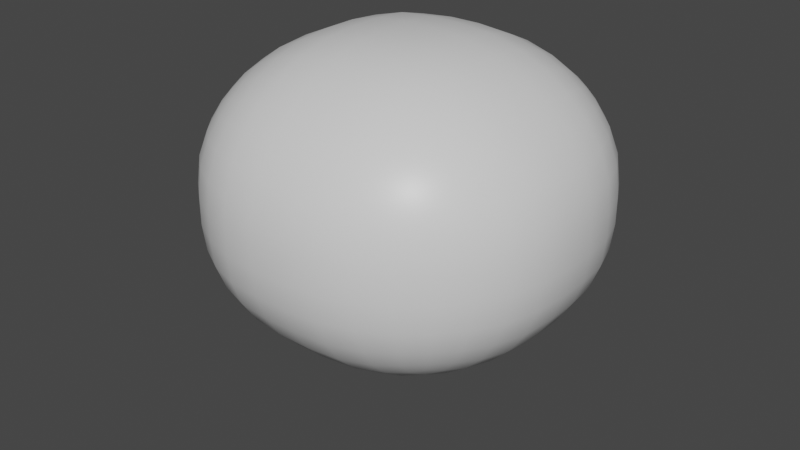 # Source: Skull3.blend  (saved by Blender 2.92.15; exported with 4.5.12 LTS)
import bpy
from mathutils import Matrix  # noqa: F401  (used for matrix-valued properties, if any)

bpy.ops.wm.read_factory_settings(use_empty=True)
scene = bpy.context.scene
scene.name = 'Scene'

# ---- collections
col_collection = bpy.data.collections.new('Collection'); scene.collection.children.link(col_collection)

# ---- materials (node trees are filled in below, after node groups)
mat_material = bpy.data.materials.new('Material')
mat_material.alpha_threshold = 0.0
mat_material.use_transparent_shadow = False
mat_material.line_color = (0.0, 0.0, 0.0, 1.0)

# ---- material node trees
mat_material.use_nodes = True; mat_material.node_tree.nodes.clear()
_N = mat_material.node_tree.nodes; _L = mat_material.node_tree.links
n0 = _N.new('ShaderNodeOutputMaterial'); n0.name = 'Material Output'; n0.location = (300, 300)
n1 = _N.new('ShaderNodeBsdfPrincipled'); n1.name = 'Principled BSDF'; n1.location = (10, 300)
n1.distribution = 'GGX'
n1.subsurface_method = 'BURLEY'
n1.inputs[2].default_value = 0.4
n1.inputs[3].default_value = 1.45
n1.inputs[27].default_value = (0.0, 0.0, 0.0, 1.0)
n1.inputs[28].default_value = 1.0
_L.new(n1.outputs[0], n0.inputs[0])
n0.is_active_output = True

# ---- world
world_world = bpy.data.worlds.new('World'); scene.world = world_world
world_world.use_nodes = True; world_world.node_tree.nodes.clear()
_N = world_world.node_tree.nodes; _L = world_world.node_tree.links
n0 = _N.new('ShaderNodeOutputWorld'); n0.name = 'World Output'; n0.location = (300, 300)
n1 = _N.new('ShaderNodeBackground'); n1.name = 'Background'; n1.location = (10, 300)
n1.inputs[0].default_value = (0.05088, 0.05088, 0.05088, 1.0)
_L.new(n1.outputs[0], n0.inputs[0])
n0.is_active_output = True
world_world.color = (0.05088, 0.05088, 0.05088)
world_world.use_sun_shadow = False
world_world.sun_shadow_jitter_overblur = 0.0

# ---- meshes
me_cube = bpy.data.meshes.new('Cube')
me_cube.from_pydata([(0.08547, 1.0, 0.08547), (0.08547, 0.08547, 1.0), (1.0, 0.08547, 0.08547), (0.08547, 0.9824, 0.2639), (0.08547, 0.9304, 0.4354), (0.08547, 0.8459, 0.5936), (0.08547, 0.7321, 0.7321), (0.2639, 0.9824, 0.08547), (0.2694, 0.9618, 0.2716), (0.2696, 0.9061, 0.4446), (0.268, 0.8232, 0.5942), (0.2671, 0.7196, 0.7189), (0.4354, 0.9304, 0.08547), (0.4441, 0.9059, 0.2717), (0.4395, 0.8504, 0.4403), (0.4288, 0.7757, 0.5775), (0.4227, 0.6867, 0.6865), (0.5936, 0.8459, 0.08547), (0.595, 0.8223, 0.2691), (0.5776, 0.7754, 0.4293), (0.5527, 0.7177, 0.5527), (0.5395, 0.6468, 0.6468), (0.6135, 0.6135, 0.6135), (0.2639, 0.08547, 0.9824), (0.4354, 0.08547, 0.9304), (0.5936, 0.08547, 0.8459), (0.7321, 0.08547, 0.7321), (0.08547, 0.2639, 0.9824), (0.2716, 0.2694, 0.9618), (0.4446, 0.2696, 0.9061), (0.5942, 0.268, 0.8232), (0.7189, 0.2671, 0.7196), (0.08547, 0.4354, 0.9304), (0.2717, 0.4441, 0.9059), (0.4403, 0.4395, 0.8504), (0.5775, 0.4288, 0.7757), (0.6865, 0.4227, 0.6867), (0.08547, 0.5936, 0.8459), (0.2691, 0.595, 0.8223), (0.4293, 0.5776, 0.7754), (0.5527, 0.5527, 0.7177), (0.6468, 0.5395, 0.6468), (0.9824, 0.2639, 0.08547), (0.9304, 0.4354, 0.08547), (0.8459, 0.5936, 0.08547), (0.7321, 0.7321, 0.08547), (0.9824, 0.08547, 0.2639), (0.9618, 0.2716, 0.2694), (0.9061, 0.4446, 0.2696), (0.8232, 0.5942, 0.268), (0.7196, 0.7189, 0.2671), (0.9304, 0.08547, 0.4354), (0.9059, 0.2717, 0.4441), (0.8504, 0.4403, 0.4395), (0.7757, 0.5775, 0.4288), (0.6867, 0.6865, 0.4227), (0.8459, 0.08547, 0.5936), (0.8223, 0.2691, 0.595), (0.7754, 0.4293, 0.5776), (0.7177, 0.5527, 0.5527), (0.6468, 0.6468, 0.5395), (0.08547, 0.08547, -1.0), (0.08547, 1.0, -0.08547), (1.0, 0.08547, -0.08547), (0.08547, 0.2639, -0.9824), (0.08547, 0.4354, -0.9304), (0.08547, 0.5936, -0.8459), (0.08547, 0.7321, -0.7321), (0.2639, 0.08547, -0.9824), (0.2694, 0.2716, -0.9618), (0.2696, 0.4446, -0.9061), (0.268, 0.5942, -0.8232), (0.2671, 0.7189, -0.7196), (0.4354, 0.08547, -0.9304), (0.4441, 0.2717, -0.9059), (0.4395, 0.4403, -0.8504), (0.4288, 0.5775, -0.7757), (0.4227, 0.6865, -0.6867), (0.5936, 0.08547, -0.8459), (0.595, 0.2691, -0.8223), (0.5776, 0.4293, -0.7754), (0.5527, 0.5527, -0.7177), (0.5395, 0.6468, -0.6468), (0.6135, 0.6135, -0.6135), (0.2639, 0.9824, -0.08547), (0.4354, 0.9304, -0.08547), (0.5936, 0.8459, -0.08547), (0.7321, 0.7321, -0.08547), (0.08547, 0.9824, -0.2639), (0.2716, 0.9618, -0.2694), (0.4446, 0.9061, -0.2696), (0.5942, 0.8232, -0.268), (0.7189, 0.7196, -0.2671), (0.08547, 0.9304, -0.4354), (0.2717, 0.9059, -0.4441), (0.4403, 0.8504, -0.4395), (0.5775, 0.7757, -0.4288), (0.6865, 0.6867, -0.4227), (0.08547, 0.8459, -0.5936), (0.2691, 0.8223, -0.595), (0.4293, 0.7754, -0.5776), (0.5527, 0.7177, -0.5527), (0.6468, 0.6468, -0.5395), (0.9824, 0.08547, -0.2639), (0.9304, 0.08547, -0.4354), (0.8459, 0.08547, -0.5936), (0.7321, 0.08547, -0.7321), (0.9824, 0.2639, -0.08547), (0.9618, 0.2694, -0.2716), (0.9061, 0.2696, -0.4446), (0.8232, 0.268, -0.5942), (0.7196, 0.2671, -0.7189), (0.9304, 0.4354, -0.08547), (0.9059, 0.4441, -0.2717), (0.8504, 0.4395, -0.4403), (0.7757, 0.4288, -0.5775), (0.6867, 0.4227, -0.6865), (0.8459, 0.5936, -0.08547), (0.8223, 0.595, -0.2691), (0.7754, 0.5776, -0.4293), (0.7177, 0.5527, -0.5527), (0.6468, 0.5395, -0.6468), (1.0, -0.08547, 0.08547), (0.08547, -0.08547, 1.0), (0.08547, -1.0, 0.08547), (0.9824, -0.08547, 0.2639), (0.9304, -0.08547, 0.4354), (0.8459, -0.08547, 0.5936), (0.7321, -0.08547, 0.7321), (0.9824, -0.2639, 0.08547), (0.9618, -0.2694, 0.2716), (0.9061, -0.2696, 0.4446), (0.8232, -0.268, 0.5942), (0.7196, -0.2671, 0.7189), (0.9304, -0.4354, 0.08547), (0.9059, -0.4441, 0.2717), (0.8504, -0.4395, 0.4403), (0.7757, -0.4288, 0.5775), (0.6867, -0.4227, 0.6865), (0.8459, -0.5936, 0.08547), (0.8223, -0.595, 0.2691), (0.7754, -0.5776, 0.4293), (0.7177, -0.5527, 0.5527), (0.6468, -0.5395, 0.6468), (0.6135, -0.6135, 0.6135), (0.08547, -0.2639, 0.9824), (0.08547, -0.4354, 0.9304), (0.08547, -0.5936, 0.8459), (0.08547, -0.7321, 0.7321), (0.2639, -0.08547, 0.9824), (0.2694, -0.2716, 0.9618), (0.2696, -0.4446, 0.9061), (0.268, -0.5942, 0.8232), (0.2671, -0.7189, 0.7196), (0.4354, -0.08547, 0.9304), (0.4441, -0.2717, 0.9059), (0.4395, -0.4403, 0.8504), (0.4288, -0.5775, 0.7757), (0.4227, -0.6865, 0.6867), (0.5936, -0.08547, 0.8459), (0.595, -0.2691, 0.8223), (0.5776, -0.4293, 0.7754), (0.5527, -0.5527, 0.7177), (0.5395, -0.6468, 0.6468), (0.2639, -0.9824, 0.08547), (0.4354, -0.9304, 0.08547), (0.5936, -0.8459, 0.08547), (0.7321, -0.7321, 0.08547), (0.08547, -0.9824, 0.2639), (0.2716, -0.9618, 0.2694), (0.4446, -0.9061, 0.2696), (0.5942, -0.8232, 0.268), (0.7189, -0.7196, 0.2671), (0.08547, -0.9304, 0.4354), (0.2717, -0.9059, 0.4441), (0.4403, -0.8504, 0.4395), (0.5775, -0.7757, 0.4288), (0.6865, -0.6867, 0.4227), (0.08547, -0.8459, 0.5936), (0.2691, -0.8223, 0.595), (0.4293, -0.7754, 0.5776), (0.5527, -0.7177, 0.5527), (0.6468, -0.6468, 0.5395), (1.0, -0.08547, -0.08547), (0.08547, -1.0, -0.08547), (0.08547, -0.08547, -1.0), (0.9824, -0.2639, -0.08547), (0.9304, -0.4354, -0.08547), (0.8459, -0.5936, -0.08547), (0.7321, -0.7321, -0.08547), (0.9824, -0.08547, -0.2639), (0.9618, -0.2716, -0.2694), (0.9061, -0.4446, -0.2696), (0.8232, -0.5942, -0.268), (0.7196, -0.7189, -0.2671), (0.9304, -0.08547, -0.4354), (0.9059, -0.2717, -0.4441), (0.8504, -0.4403, -0.4395), (0.7757, -0.5775, -0.4288), (0.6867, -0.6865, -0.4227), (0.8459, -0.08547, -0.5936), (0.8223, -0.2691, -0.595), (0.7754, -0.4293, -0.5776), (0.7177, -0.5527, -0.5527), (0.6468, -0.6468, -0.5395), (0.6135, -0.6135, -0.6135), (0.08547, -0.9824, -0.2639), (0.08547, -0.9304, -0.4354), (0.08547, -0.8459, -0.5936), (0.08547, -0.7321, -0.7321), (0.2639, -0.9824, -0.08547), (0.2694, -0.9618, -0.2716), (0.2696, -0.9061, -0.4446), (0.268, -0.8232, -0.5942), (0.2671, -0.7196, -0.7189), (0.4354, -0.9304, -0.08547), (0.4441, -0.9059, -0.2717), (0.4395, -0.8504, -0.4403), (0.4288, -0.7757, -0.5775), (0.4227, -0.6867, -0.6865), (0.5936, -0.8459, -0.08547), (0.595, -0.8223, -0.2691), (0.5776, -0.7754, -0.4293), (0.5527, -0.7177, -0.5527), (0.5395, -0.6468, -0.6468), (0.2639, -0.08547, -0.9824), (0.4354, -0.08547, -0.9304), (0.5936, -0.08547, -0.8459), (0.7321, -0.08547, -0.7321), (0.08547, -0.2639, -0.9824), (0.2716, -0.2694, -0.9618), (0.4446, -0.2696, -0.9061), (0.5942, -0.268, -0.8232), (0.7189, -0.2671, -0.7196), (0.08547, -0.4354, -0.9304), (0.2717, -0.4441, -0.9059), (0.4403, -0.4395, -0.8504), (0.5775, -0.4288, -0.7757), (0.6865, -0.4227, -0.6867), (0.08547, -0.5936, -0.8459), (0.2691, -0.595, -0.8223), (0.4293, -0.5776, -0.7754), (0.5527, -0.5527, -0.7177), (0.6468, -0.5395, -0.6468), (-0.08547, 1.0, 0.08547), (-1.0, 0.08547, 0.08547), (-0.08547, 0.08547, 1.0), (-0.2639, 0.9824, 0.08547), (-0.4354, 0.9304, 0.08547), (-0.5936, 0.8459, 0.08547), (-0.7321, 0.7321, 0.08547), (-0.08547, 0.9824, 0.2639), (-0.2716, 0.9618, 0.2694), (-0.4446, 0.9061, 0.2696), (-0.5942, 0.8232, 0.268), (-0.7189, 0.7196, 0.2671), (-0.08547, 0.9304, 0.4354), (-0.2717, 0.9059, 0.4441), (-0.4403, 0.8504, 0.4395), (-0.5775, 0.7757, 0.4288), (-0.6865, 0.6867, 0.4227), (-0.08547, 0.8459, 0.5936), (-0.2691, 0.8223, 0.595), (-0.4293, 0.7754, 0.5776), (-0.5527, 0.7177, 0.5527), (-0.6468, 0.6468, 0.5395), (-0.6135, 0.6135, 0.6135), (-0.9824, 0.08547, 0.2639), (-0.9304, 0.08547, 0.4354), (-0.8459, 0.08547, 0.5936), (-0.7321, 0.08547, 0.7321), (-0.9824, 0.2639, 0.08547), (-0.9618, 0.2694, 0.2716), (-0.9061, 0.2696, 0.4446), (-0.8232, 0.268, 0.5942), (-0.7196, 0.2671, 0.7189), (-0.9304, 0.4354, 0.08547), (-0.9059, 0.4441, 0.2717), (-0.8504, 0.4395, 0.4403), (-0.7757, 0.4288, 0.5775), (-0.6867, 0.4227, 0.6865), (-0.8459, 0.5936, 0.08547), (-0.8223, 0.595, 0.2691), (-0.7754, 0.5776, 0.4293), (-0.7177, 0.5527, 0.5527), (-0.6468, 0.5395, 0.6468), (-0.08547, 0.2639, 0.9824), (-0.08547, 0.4354, 0.9304), (-0.08547, 0.5936, 0.8459), (-0.08547, 0.7321, 0.7321), (-0.2639, 0.08547, 0.9824), (-0.2694, 0.2716, 0.9618), (-0.2696, 0.4446, 0.9061), (-0.268, 0.5942, 0.8232), (-0.2671, 0.7189, 0.7196), (-0.4354, 0.08547, 0.9304), (-0.4441, 0.2717, 0.9059), (-0.4395, 0.4403, 0.8504), (-0.4288, 0.5775, 0.7757), (-0.4227, 0.6865, 0.6867), (-0.5936, 0.08547, 0.8459), (-0.595, 0.2691, 0.8223), (-0.5776, 0.4293, 0.7754), (-0.5527, 0.5527, 0.7177), (-0.5395, 0.6468, 0.6468), (-1.0, 0.08547, -0.08547), (-0.08547, 1.0, -0.08547), (-0.08547, 0.08547, -1.0), (-0.9824, 0.2639, -0.08547), (-0.9304, 0.4354, -0.08547), (-0.8459, 0.5936, -0.08547), (-0.7321, 0.7321, -0.08547), (-0.9824, 0.08547, -0.2639), (-0.9618, 0.2716, -0.2694), (-0.9061, 0.4446, -0.2696), (-0.8232, 0.5942, -0.268), (-0.7196, 0.7189, -0.2671), (-0.9304, 0.08547, -0.4354), (-0.9059, 0.2717, -0.4441), (-0.8504, 0.4403, -0.4395), (-0.7757, 0.5775, -0.4288), (-0.6867, 0.6865, -0.4227), (-0.8459, 0.08547, -0.5936), (-0.8223, 0.2691, -0.595), (-0.7754, 0.4293, -0.5776), (-0.7177, 0.5527, -0.5527), (-0.6468, 0.6468, -0.5395), (-0.6135, 0.6135, -0.6135), (-0.08547, 0.9824, -0.2639), (-0.08547, 0.9304, -0.4354), (-0.08547, 0.8459, -0.5936), (-0.08547, 0.7321, -0.7321), (-0.2639, 0.9824, -0.08547), (-0.2694, 0.9618, -0.2716), (-0.2696, 0.9061, -0.4446), (-0.268, 0.8232, -0.5942), (-0.2671, 0.7196, -0.7189), (-0.4354, 0.9304, -0.08547), (-0.4441, 0.9059, -0.2717), (-0.4395, 0.8504, -0.4403), (-0.4288, 0.7757, -0.5775), (-0.4227, 0.6867, -0.6865), (-0.5936, 0.8459, -0.08547), (-0.595, 0.8223, -0.2691), (-0.5776, 0.7754, -0.4293), (-0.5527, 0.7177, -0.5527), (-0.5395, 0.6468, -0.6468), (-0.2639, 0.08547, -0.9824), (-0.4354, 0.08547, -0.9304), (-0.5936, 0.08547, -0.8459), (-0.7321, 0.08547, -0.7321), (-0.08547, 0.2639, -0.9824), (-0.2716, 0.2694, -0.9618), (-0.4446, 0.2696, -0.9061), (-0.5942, 0.268, -0.8232), (-0.7189, 0.2671, -0.7196), (-0.08547, 0.4354, -0.9304), (-0.2717, 0.4441, -0.9059), (-0.4403, 0.4395, -0.8504), (-0.5775, 0.4288, -0.7757), (-0.6865, 0.4227, -0.6867), (-0.08547, 0.5936, -0.8459), (-0.2691, 0.595, -0.8223), (-0.4293, 0.5776, -0.7754), (-0.5527, 0.5527, -0.7177), (-0.6468, 0.5395, -0.6468), (-1.0, -0.08547, 0.08547), (-0.08547, -1.0, 0.08547), (-0.08547, -0.08547, 1.0), (-0.9824, -0.2639, 0.08547), (-0.9304, -0.4354, 0.08547), (-0.8459, -0.5936, 0.08547), (-0.7321, -0.7321, 0.08547), (-0.9824, -0.08547, 0.2639), (-0.9618, -0.2716, 0.2694), (-0.9061, -0.4446, 0.2696), (-0.8232, -0.5942, 0.268), (-0.7196, -0.7189, 0.2671), (-0.9304, -0.08547, 0.4354), (-0.9059, -0.2717, 0.4441), (-0.8504, -0.4403, 0.4395), (-0.7757, -0.5775, 0.4288), (-0.6867, -0.6865, 0.4227), (-0.8459, -0.08547, 0.5936), (-0.8223, -0.2691, 0.595), (-0.7754, -0.4293, 0.5776), (-0.7177, -0.5527, 0.5527), (-0.6468, -0.6468, 0.5395), (-0.6135, -0.6135, 0.6135), (-0.08547, -0.9824, 0.2639), (-0.08547, -0.9304, 0.4354), (-0.08547, -0.8459, 0.5936), (-0.08547, -0.7321, 0.7321), (-0.2639, -0.9824, 0.08547), (-0.2694, -0.9618, 0.2716), (-0.2696, -0.9061, 0.4446), (-0.268, -0.8232, 0.5942), (-0.2671, -0.7196, 0.7189), (-0.4354, -0.9304, 0.08547), (-0.4441, -0.9059, 0.2717), (-0.4395, -0.8504, 0.4403), (-0.4288, -0.7757, 0.5775), (-0.4227, -0.6867, 0.6865), (-0.5936, -0.8459, 0.08547), (-0.595, -0.8223, 0.2691), (-0.5776, -0.7754, 0.4293), (-0.5527, -0.7177, 0.5527), (-0.5395, -0.6468, 0.6468), (-0.2639, -0.08547, 0.9824), (-0.4354, -0.08547, 0.9304), (-0.5936, -0.08547, 0.8459), (-0.7321, -0.08547, 0.7321), (-0.08547, -0.2639, 0.9824), (-0.2716, -0.2694, 0.9618), (-0.4446, -0.2696, 0.9061), (-0.5942, -0.268, 0.8232), (-0.7189, -0.2671, 0.7196), (-0.08547, -0.4354, 0.9304), (-0.2717, -0.4441, 0.9059), (-0.4403, -0.4395, 0.8504), (-0.5775, -0.4288, 0.7757), (-0.6865, -0.4227, 0.6867), (-0.08547, -0.5936, 0.8459), (-0.2691, -0.595, 0.8223), (-0.4293, -0.5776, 0.7754), (-0.5527, -0.5527, 0.7177), (-0.6468, -0.5395, 0.6468), (-0.08547, -0.08547, -1.0), (-0.08547, -1.0, -0.08547), (-1.0, -0.08547, -0.08547), (-0.08547, -0.2639, -0.9824), (-0.08547, -0.4354, -0.9304), (-0.08547, -0.5936, -0.8459), (-0.08547, -0.7321, -0.7321), (-0.2639, -0.08547, -0.9824), (-0.2694, -0.2716, -0.9618), (-0.2696, -0.4446, -0.9061), (-0.268, -0.5942, -0.8232), (-0.2671, -0.7189, -0.7196), (-0.4354, -0.08547, -0.9304), (-0.4441, -0.2717, -0.9059), (-0.4395, -0.4403, -0.8504), (-0.4288, -0.5775, -0.7757), (-0.4227, -0.6865, -0.6867), (-0.5936, -0.08547, -0.8459), (-0.595, -0.2691, -0.8223), (-0.5776, -0.4293, -0.7754), (-0.5527, -0.5527, -0.7177), (-0.5395, -0.6468, -0.6468), (-0.6135, -0.6135, -0.6135), (-0.2639, -0.9824, -0.08547), (-0.4354, -0.9304, -0.08547), (-0.5936, -0.8459, -0.08547), (-0.7321, -0.7321, -0.08547), (-0.08547, -0.9824, -0.2639), (-0.2716, -0.9618, -0.2694), (-0.4446, -0.9061, -0.2696), (-0.5942, -0.8232, -0.268), (-0.7189, -0.7196, -0.2671), (-0.08547, -0.9304, -0.4354), (-0.2717, -0.9059, -0.4441), (-0.4403, -0.8504, -0.4395), (-0.5775, -0.7757, -0.4288), (-0.6865, -0.6867, -0.4227), (-0.08547, -0.8459, -0.5936), (-0.2691, -0.8223, -0.595), (-0.4293, -0.7754, -0.5776), (-0.5527, -0.7177, -0.5527), (-0.6468, -0.6468, -0.5395), (-0.9824, -0.08547, -0.2639), (-0.9304, -0.08547, -0.4354), (-0.8459, -0.08547, -0.5936), (-0.7321, -0.08547, -0.7321), (-0.9824, -0.2639, -0.08547), (-0.9618, -0.2694, -0.2716), (-0.9061, -0.2696, -0.4446), (-0.8232, -0.268, -0.5942), (-0.7196, -0.2671, -0.7189), (-0.9304, -0.4354, -0.08547), (-0.9059, -0.4441, -0.2717), (-0.8504, -0.4395, -0.4403), (-0.7757, -0.4288, -0.5775), (-0.6867, -0.4227, -0.6865), (-0.8459, -0.5936, -0.08547), (-0.8223, -0.595, -0.2691), (-0.7754, -0.5776, -0.4293), (-0.7177, -0.5527, -0.5527), (-0.6468, -0.5395, -0.6468)], [], [(307, 61, 185, 427), (429, 366, 245, 305), (184, 124, 367, 428), (1, 246, 368, 123), (63, 2, 122, 183), (0, 3, 8, 7), (3, 4, 9, 8), (4, 5, 10, 9), (5, 6, 11, 10), (7, 8, 13, 12), (8, 9, 14, 13), (9, 10, 15, 14), (10, 11, 16, 15), (12, 13, 18, 17), (13, 14, 19, 18), (14, 15, 20, 19), (15, 16, 21, 20), (17, 18, 50, 45), (18, 19, 55, 50), (19, 20, 60, 55), (20, 21, 22, 60), (1, 23, 28, 27), (23, 24, 29, 28), (24, 25, 30, 29), (25, 26, 31, 30), (27, 28, 33, 32), (28, 29, 34, 33), (29, 30, 35, 34), (30, 31, 36, 35), (32, 33, 38, 37), (33, 34, 39, 38), (34, 35, 40, 39), (35, 36, 41, 40), (37, 38, 11, 6), (38, 39, 16, 11), (39, 40, 21, 16), (40, 41, 22, 21), (2, 42, 47, 46), (42, 43, 48, 47), (43, 44, 49, 48), (44, 45, 50, 49), (46, 47, 52, 51), (47, 48, 53, 52), (48, 49, 54, 53), (49, 50, 55, 54), (51, 52, 57, 56), (52, 53, 58, 57), (53, 54, 59, 58), (54, 55, 60, 59), (56, 57, 31, 26), (57, 58, 36, 31), (58, 59, 41, 36), (59, 60, 22, 41), (61, 64, 69, 68), (64, 65, 70, 69), (65, 66, 71, 70), (66, 67, 72, 71), (68, 69, 74, 73), (69, 70, 75, 74), (70, 71, 76, 75), (71, 72, 77, 76), (73, 74, 79, 78), (74, 75, 80, 79), (75, 76, 81, 80), (76, 77, 82, 81), (78, 79, 111, 106), (79, 80, 116, 111), (80, 81, 121, 116), (81, 82, 83, 121), (62, 84, 89, 88), (84, 85, 90, 89), (85, 86, 91, 90), (86, 87, 92, 91), (88, 89, 94, 93), (89, 90, 95, 94), (90, 91, 96, 95), (91, 92, 97, 96), (93, 94, 99, 98), (94, 95, 100, 99), (95, 96, 101, 100), (96, 97, 102, 101), (98, 99, 72, 67), (99, 100, 77, 72), (100, 101, 82, 77), (101, 102, 83, 82), (63, 103, 108, 107), (103, 104, 109, 108), (104, 105, 110, 109), (105, 106, 111, 110), (107, 108, 113, 112), (108, 109, 114, 113), (109, 110, 115, 114), (110, 111, 116, 115), (112, 113, 118, 117), (113, 114, 119, 118), (114, 115, 120, 119), (115, 116, 121, 120), (117, 118, 92, 87), (118, 119, 97, 92), (119, 120, 102, 97), (120, 121, 83, 102), (122, 125, 130, 129), (125, 126, 131, 130), (126, 127, 132, 131), (127, 128, 133, 132), (129, 130, 135, 134), (130, 131, 136, 135), (131, 132, 137, 136), (132, 133, 138, 137), (134, 135, 140, 139), (135, 136, 141, 140), (136, 137, 142, 141), (137, 138, 143, 142), (139, 140, 172, 167), (140, 141, 177, 172), (141, 142, 182, 177), (142, 143, 144, 182), (123, 145, 150, 149), (145, 146, 151, 150), (146, 147, 152, 151), (147, 148, 153, 152), (149, 150, 155, 154), (150, 151, 156, 155), (151, 152, 157, 156), (152, 153, 158, 157), (154, 155, 160, 159), (155, 156, 161, 160), (156, 157, 162, 161), (157, 158, 163, 162), (159, 160, 133, 128), (160, 161, 138, 133), (161, 162, 143, 138), (162, 163, 144, 143), (124, 164, 169, 168), (164, 165, 170, 169), (165, 166, 171, 170), (166, 167, 172, 171), (168, 169, 174, 173), (169, 170, 175, 174), (170, 171, 176, 175), (171, 172, 177, 176), (173, 174, 179, 178), (174, 175, 180, 179), (175, 176, 181, 180), (176, 177, 182, 181), (178, 179, 153, 148), (179, 180, 158, 153), (180, 181, 163, 158), (181, 182, 144, 163), (183, 186, 191, 190), (186, 187, 192, 191), (187, 188, 193, 192), (188, 189, 194, 193), (190, 191, 196, 195), (191, 192, 197, 196), (192, 193, 198, 197), (193, 194, 199, 198), (195, 196, 201, 200), (196, 197, 202, 201), (197, 198, 203, 202), (198, 199, 204, 203), (200, 201, 233, 228), (201, 202, 238, 233), (202, 203, 243, 238), (203, 204, 205, 243), (184, 206, 211, 210), (206, 207, 212, 211), (207, 208, 213, 212), (208, 209, 214, 213), (210, 211, 216, 215), (211, 212, 217, 216), (212, 213, 218, 217), (213, 214, 219, 218), (215, 216, 221, 220), (216, 217, 222, 221), (217, 218, 223, 222), (218, 219, 224, 223), (220, 221, 194, 189), (221, 222, 199, 194), (222, 223, 204, 199), (223, 224, 205, 204), (185, 225, 230, 229), (225, 226, 231, 230), (226, 227, 232, 231), (227, 228, 233, 232), (229, 230, 235, 234), (230, 231, 236, 235), (231, 232, 237, 236), (232, 233, 238, 237), (234, 235, 240, 239), (235, 236, 241, 240), (236, 237, 242, 241), (237, 238, 243, 242), (239, 240, 214, 209), (240, 241, 219, 214), (241, 242, 224, 219), (242, 243, 205, 224), (244, 247, 252, 251), (247, 248, 253, 252), (248, 249, 254, 253), (249, 250, 255, 254), (251, 252, 257, 256), (252, 253, 258, 257), (253, 254, 259, 258), (254, 255, 260, 259), (256, 257, 262, 261), (257, 258, 263, 262), (258, 259, 264, 263), (259, 260, 265, 264), (261, 262, 294, 289), (262, 263, 299, 294), (263, 264, 304, 299), (264, 265, 266, 304), (245, 267, 272, 271), (267, 268, 273, 272), (268, 269, 274, 273), (269, 270, 275, 274), (271, 272, 277, 276), (272, 273, 278, 277), (273, 274, 279, 278), (274, 275, 280, 279), (276, 277, 282, 281), (277, 278, 283, 282), (278, 279, 284, 283), (279, 280, 285, 284), (281, 282, 255, 250), (282, 283, 260, 255), (283, 284, 265, 260), (284, 285, 266, 265), (246, 286, 291, 290), (286, 287, 292, 291), (287, 288, 293, 292), (288, 289, 294, 293), (290, 291, 296, 295), (291, 292, 297, 296), (292, 293, 298, 297), (293, 294, 299, 298), (295, 296, 301, 300), (296, 297, 302, 301), (297, 298, 303, 302), (298, 299, 304, 303), (300, 301, 275, 270), (301, 302, 280, 275), (302, 303, 285, 280), (303, 304, 266, 285), (305, 308, 313, 312), (308, 309, 314, 313), (309, 310, 315, 314), (310, 311, 316, 315), (312, 313, 318, 317), (313, 314, 319, 318), (314, 315, 320, 319), (315, 316, 321, 320), (317, 318, 323, 322), (318, 319, 324, 323), (319, 320, 325, 324), (320, 321, 326, 325), (322, 323, 355, 350), (323, 324, 360, 355), (324, 325, 365, 360), (325, 326, 327, 365), (306, 328, 333, 332), (328, 329, 334, 333), (329, 330, 335, 334), (330, 331, 336, 335), (332, 333, 338, 337), (333, 334, 339, 338), (334, 335, 340, 339), (335, 336, 341, 340), (337, 338, 343, 342), (338, 339, 344, 343), (339, 340, 345, 344), (340, 341, 346, 345), (342, 343, 316, 311), (343, 344, 321, 316), (344, 345, 326, 321), (345, 346, 327, 326), (307, 347, 352, 351), (347, 348, 353, 352), (348, 349, 354, 353), (349, 350, 355, 354), (351, 352, 357, 356), (352, 353, 358, 357), (353, 354, 359, 358), (354, 355, 360, 359), (356, 357, 362, 361), (357, 358, 363, 362), (358, 359, 364, 363), (359, 360, 365, 364), (361, 362, 336, 331), (362, 363, 341, 336), (363, 364, 346, 341), (364, 365, 327, 346), (366, 369, 374, 373), (369, 370, 375, 374), (370, 371, 376, 375), (371, 372, 377, 376), (373, 374, 379, 378), (374, 375, 380, 379), (375, 376, 381, 380), (376, 377, 382, 381), (378, 379, 384, 383), (379, 380, 385, 384), (380, 381, 386, 385), (381, 382, 387, 386), (383, 384, 416, 411), (384, 385, 421, 416), (385, 386, 426, 421), (386, 387, 388, 426), (367, 389, 394, 393), (389, 390, 395, 394), (390, 391, 396, 395), (391, 392, 397, 396), (393, 394, 399, 398), (394, 395, 400, 399), (395, 396, 401, 400), (396, 397, 402, 401), (398, 399, 404, 403), (399, 400, 405, 404), (400, 401, 406, 405), (401, 402, 407, 406), (403, 404, 377, 372), (404, 405, 382, 377), (405, 406, 387, 382), (406, 407, 388, 387), (368, 408, 413, 412), (408, 409, 414, 413), (409, 410, 415, 414), (410, 411, 416, 415), (412, 413, 418, 417), (413, 414, 419, 418), (414, 415, 420, 419), (415, 416, 421, 420), (417, 418, 423, 422), (418, 419, 424, 423), (419, 420, 425, 424), (420, 421, 426, 425), (422, 423, 397, 392), (423, 424, 402, 397), (424, 425, 407, 402), (425, 426, 388, 407), (427, 430, 435, 434), (430, 431, 436, 435), (431, 432, 437, 436), (432, 433, 438, 437), (434, 435, 440, 439), (435, 436, 441, 440), (436, 437, 442, 441), (437, 438, 443, 442), (439, 440, 445, 444), (440, 441, 446, 445), (441, 442, 447, 446), (442, 443, 448, 447), (444, 445, 477, 472), (445, 446, 482, 477), (446, 447, 487, 482), (447, 448, 449, 487), (428, 450, 455, 454), (450, 451, 456, 455), (451, 452, 457, 456), (452, 453, 458, 457), (454, 455, 460, 459), (455, 456, 461, 460), (456, 457, 462, 461), (457, 458, 463, 462), (459, 460, 465, 464), (460, 461, 466, 465), (461, 462, 467, 466), (462, 463, 468, 467), (464, 465, 438, 433), (465, 466, 443, 438), (466, 467, 448, 443), (467, 468, 449, 448), (429, 469, 474, 473), (469, 470, 475, 474), (470, 471, 476, 475), (471, 472, 477, 476), (473, 474, 479, 478), (474, 475, 480, 479), (475, 476, 481, 480), (476, 477, 482, 481), (478, 479, 484, 483), (479, 480, 485, 484), (480, 481, 486, 485), (481, 482, 487, 486), (483, 484, 458, 453), (484, 485, 463, 458), (485, 486, 468, 463), (486, 487, 449, 468), (307, 427, 434, 347), (347, 434, 439, 348), (348, 439, 444, 349), (349, 444, 472, 350), (350, 472, 471, 322), (322, 471, 470, 317), (317, 470, 469, 312), (312, 469, 429, 305), (61, 307, 351, 64), (64, 351, 356, 65), (65, 356, 361, 66), (66, 361, 331, 67), (67, 331, 330, 98), (98, 330, 329, 93), (93, 329, 328, 88), (88, 328, 306, 62), (2, 63, 107, 42), (42, 107, 112, 43), (43, 112, 117, 44), (44, 117, 87, 45), (45, 87, 86, 17), (17, 86, 85, 12), (12, 85, 84, 7), (7, 84, 62, 0), (428, 367, 393, 450), (450, 393, 398, 451), (451, 398, 403, 452), (452, 403, 372, 453), (453, 372, 371, 483), (483, 371, 370, 478), (478, 370, 369, 473), (473, 369, 366, 429), (124, 184, 210, 164), (164, 210, 215, 165), (165, 215, 220, 166), (166, 220, 189, 167), (167, 189, 188, 139), (139, 188, 187, 134), (134, 187, 186, 129), (129, 186, 183, 122), (244, 306, 332, 247), (247, 332, 337, 248), (248, 337, 342, 249), (249, 342, 311, 250), (250, 311, 310, 281), (281, 310, 309, 276), (276, 309, 308, 271), (271, 308, 305, 245), (123, 368, 412, 145), (145, 412, 417, 146), (146, 417, 422, 147), (147, 422, 392, 148), (148, 392, 391, 178), (178, 391, 390, 173), (173, 390, 389, 168), (168, 389, 367, 124), (1, 123, 149, 23), (23, 149, 154, 24), (24, 154, 159, 25), (25, 159, 128, 26), (26, 128, 127, 56), (56, 127, 126, 51), (51, 126, 125, 46), (46, 125, 122, 2), (427, 185, 229, 430), (430, 229, 234, 431), (431, 234, 239, 432), (432, 239, 209, 433), (433, 209, 208, 464), (464, 208, 207, 459), (459, 207, 206, 454), (454, 206, 184, 428), (368, 246, 290, 408), (408, 290, 295, 409), (409, 295, 300, 410), (410, 300, 270, 411), (411, 270, 269, 383), (383, 269, 268, 378), (378, 268, 267, 373), (373, 267, 245, 366), (246, 1, 27, 286), (286, 27, 32, 287), (287, 32, 37, 288), (288, 37, 6, 289), (289, 6, 5, 261), (261, 5, 4, 256), (256, 4, 3, 251), (251, 3, 0, 244), (185, 61, 68, 225), (225, 68, 73, 226), (226, 73, 78, 227), (227, 78, 106, 228), (228, 106, 105, 200), (200, 105, 104, 195), (195, 104, 103, 190), (190, 103, 63, 183), (306, 244, 0, 62)])
me_cube.polygons.foreach_set('use_smooth', [True] * 486)
_uv = me_cube.uv_layers.new(name='UVMap')
_uv.uv.foreach_set('vector', [0.2393, 0.6143, 0.2607, 0.6143, 0.2607, 0.6357, 0.2393, 0.6357, 0.4893, 0.1143, 0.5107, 0.1143, 0.5107, 0.1357, 0.4893, 0.1357, 0.4893, 0.8643, 0.5107, 0.8643, 0.5107, 0.8857, 0.4893, 0.8857, 0.7393, 0.6143, 0.7607, 0.6143, 0.7607, 0.6357, 0.7393, 0.6357, 0.4893, 0.6143, 0.5107, 0.6143, 0.5107, 0.6357, 0.4893, 0.6357, 0.5107, 0.3857, 0.533, 0.3857, 0.534, 0.4087, 0.5107, 0.408, 0.533, 0.3857, 0.5544, 0.3857, 0.5556, 0.4087, 0.534, 0.4087, 0.5544, 0.3857, 0.5742, 0.3857, 0.5743, 0.4085, 0.5556, 0.4087, 0.5742, 0.3857, 0.625, 0.3857, 0.625, 0.4084, 0.5743, 0.4085, 0.5107, 0.408, 0.534, 0.4087, 0.534, 0.4305, 0.5107, 0.4294, 0.534, 0.4087, 0.5556, 0.4087, 0.555, 0.4299, 0.534, 0.4305, 0.5556, 0.4087, 0.5743, 0.4085, 0.5722, 0.4286, 0.555, 0.4299, 0.5743, 0.4085, 0.625, 0.4084, 0.625, 0.4278, 0.5722, 0.4286, 0.5107, 0.4294, 0.534, 0.4305, 0.5336, 0.4494, 0.5107, 0.4492, 0.534, 0.4305, 0.555, 0.4299, 0.5537, 0.4472, 0.5336, 0.4494, 0.555, 0.4299, 0.5722, 0.4286, 0.5691, 0.4441, 0.5537, 0.4472, 0.5722, 0.4286, 0.625, 0.4278, 0.625, 0.4424, 0.5691, 0.4441, 0.5107, 0.4492, 0.5336, 0.4494, 0.5334, 0.5, 0.5107, 0.5, 0.5336, 0.4494, 0.5537, 0.4472, 0.5528, 0.5, 0.5334, 0.5, 0.5537, 0.4472, 0.5691, 0.4441, 0.5674, 0.5, 0.5528, 0.5, 0.5691, 0.4441, 0.625, 0.4424, 0.6089, 0.5, 0.5674, 0.5, 0.7393, 0.6143, 0.717, 0.6143, 0.716, 0.5913, 0.7393, 0.592, 0.717, 0.6143, 0.6956, 0.6143, 0.6944, 0.5913, 0.716, 0.5913, 0.6956, 0.6143, 0.6758, 0.6143, 0.6757, 0.5915, 0.6944, 0.5913, 0.6758, 0.6143, 0.625, 0.6143, 0.625, 0.5916, 0.6757, 0.5915, 0.7393, 0.592, 0.716, 0.5913, 0.716, 0.5695, 0.7393, 0.5706, 0.716, 0.5913, 0.6944, 0.5913, 0.695, 0.5701, 0.716, 0.5695, 0.6944, 0.5913, 0.6757, 0.5915, 0.6778, 0.5714, 0.695, 0.5701, 0.6757, 0.5915, 0.625, 0.5916, 0.625, 0.5722, 0.6778, 0.5714, 0.7393, 0.5706, 0.716, 0.5695, 0.7164, 0.5506, 0.7393, 0.5508, 0.716, 0.5695, 0.695, 0.5701, 0.6963, 0.5528, 0.7164, 0.5506, 0.695, 0.5701, 0.6778, 0.5714, 0.6809, 0.5559, 0.6963, 0.5528, 0.6778, 0.5714, 0.625, 0.5722, 0.625, 0.5576, 0.6809, 0.5559, 0.7393, 0.5508, 0.7164, 0.5506, 0.7166, 0.5, 0.7393, 0.5, 0.7164, 0.5506, 0.6963, 0.5528, 0.6972, 0.5, 0.7166, 0.5, 0.6963, 0.5528, 0.6809, 0.5559, 0.6826, 0.5, 0.6972, 0.5, 0.6809, 0.5559, 0.625, 0.5576, 0.6089, 0.5, 0.6826, 0.5, 0.5107, 0.6143, 0.5107, 0.592, 0.5337, 0.591, 0.533, 0.6143, 0.5107, 0.592, 0.5107, 0.5706, 0.5337, 0.5694, 0.5337, 0.591, 0.5107, 0.5706, 0.5107, 0.5508, 0.5335, 0.5507, 0.5337, 0.5694, 0.5107, 0.5508, 0.5107, 0.5, 0.5334, 0.5, 0.5335, 0.5507, 0.533, 0.6143, 0.5337, 0.591, 0.5555, 0.591, 0.5544, 0.6143, 0.5337, 0.591, 0.5337, 0.5694, 0.5549, 0.57, 0.5555, 0.591, 0.5337, 0.5694, 0.5335, 0.5507, 0.5536, 0.5528, 0.5549, 0.57, 0.5335, 0.5507, 0.5334, 0.5, 0.5528, 0.5, 0.5536, 0.5528, 0.5544, 0.6143, 0.5555, 0.591, 0.5744, 0.5914, 0.5742, 0.6143, 0.5555, 0.591, 0.5549, 0.57, 0.5722, 0.5713, 0.5744, 0.5914, 0.5549, 0.57, 0.5536, 0.5528, 0.5691, 0.5559, 0.5722, 0.5713, 0.5536, 0.5528, 0.5528, 0.5, 0.5674, 0.5, 0.5691, 0.5559, 0.5742, 0.6143, 0.5744, 0.5914, 0.625, 0.5916, 0.625, 0.6143, 0.5744, 0.5914, 0.5722, 0.5713, 0.625, 0.5722, 0.625, 0.5916, 0.5722, 0.5713, 0.5691, 0.5559, 0.625, 0.5576, 0.625, 0.5722, 0.5691, 0.5559, 0.5674, 0.5, 0.6089, 0.5, 0.625, 0.5576, 0.2607, 0.6143, 0.2607, 0.592, 0.2837, 0.591, 0.283, 0.6143, 0.2607, 0.592, 0.2607, 0.5706, 0.2837, 0.5694, 0.2837, 0.591, 0.2607, 0.5706, 0.2607, 0.5508, 0.2835, 0.5507, 0.2837, 0.5694, 0.2607, 0.5508, 0.2607, 0.5, 0.2834, 0.5, 0.2835, 0.5507, 0.283, 0.6143, 0.2837, 0.591, 0.3055, 0.591, 0.3044, 0.6143, 0.2837, 0.591, 0.2837, 0.5694, 0.3049, 0.57, 0.3055, 0.591, 0.2837, 0.5694, 0.2835, 0.5507, 0.3036, 0.5528, 0.3049, 0.57, 0.2835, 0.5507, 0.2834, 0.5, 0.3028, 0.5, 0.3036, 0.5528, 0.3044, 0.6143, 0.3055, 0.591, 0.3244, 0.5914, 0.3242, 0.6143, 0.3055, 0.591, 0.3049, 0.57, 0.3222, 0.5713, 0.3244, 0.5914, 0.3049, 0.57, 0.3036, 0.5528, 0.3191, 0.5559, 0.3222, 0.5713, 0.3036, 0.5528, 0.3028, 0.5, 0.3174, 0.5, 0.3191, 0.5559, 0.3242, 0.6143, 0.3244, 0.5914, 0.375, 0.5916, 0.375, 0.6143, 0.3244, 0.5914, 0.3222, 0.5713, 0.375, 0.5722, 0.375, 0.5916, 0.3222, 0.5713, 0.3191, 0.5559, 0.375, 0.5576, 0.375, 0.5722, 0.3191, 0.5559, 0.3174, 0.5, 0.375, 0.5161, 0.375, 0.5576, 0.4893, 0.3857, 0.4893, 0.408, 0.4663, 0.409, 0.467, 0.3857, 0.4893, 0.408, 0.4893, 0.4294, 0.4663, 0.4306, 0.4663, 0.409, 0.4893, 0.4294, 0.4893, 0.4492, 0.4665, 0.4493, 0.4663, 0.4306, 0.4893, 0.4492, 0.4893, 0.5, 0.4666, 0.5, 0.4665, 0.4493, 0.467, 0.3857, 0.4663, 0.409, 0.4445, 0.409, 0.4456, 0.3857, 0.4663, 0.409, 0.4663, 0.4306, 0.4451, 0.43, 0.4445, 0.409, 0.4663, 0.4306, 0.4665, 0.4493, 0.4464, 0.4472, 0.4451, 0.43, 0.4665, 0.4493, 0.4666, 0.5, 0.4472, 0.5, 0.4464, 0.4472, 0.4456, 0.3857, 0.4445, 0.409, 0.4256, 0.4086, 0.4258, 0.3857, 0.4445, 0.409, 0.4451, 0.43, 0.4278, 0.4287, 0.4256, 0.4086, 0.4451, 0.43, 0.4464, 0.4472, 0.4309, 0.4441, 0.4278, 0.4287, 0.4464, 0.4472, 0.4472, 0.5, 0.4326, 0.5, 0.4309, 0.4441, 0.4258, 0.3857, 0.4256, 0.4086, 0.375, 0.4084, 0.375, 0.3857, 0.4256, 0.4086, 0.4278, 0.4287, 0.375, 0.4278, 0.375, 0.4084, 0.4278, 0.4287, 0.4309, 0.4441, 0.375, 0.4424, 0.375, 0.4278, 0.4309, 0.4441, 0.4326, 0.5, 0.375, 0.5161, 0.375, 0.4424, 0.4893, 0.6143, 0.467, 0.6143, 0.466, 0.5913, 0.4893, 0.592, 0.467, 0.6143, 0.4456, 0.6143, 0.4444, 0.5913, 0.466, 0.5913, 0.4456, 0.6143, 0.4258, 0.6143, 0.4257, 0.5915, 0.4444, 0.5913, 0.4258, 0.6143, 0.375, 0.6143, 0.375, 0.5916, 0.4257, 0.5915, 0.4893, 0.592, 0.466, 0.5913, 0.466, 0.5695, 0.4893, 0.5706, 0.466, 0.5913, 0.4444, 0.5913, 0.445, 0.5701, 0.466, 0.5695, 0.4444, 0.5913, 0.4257, 0.5915, 0.4278, 0.5714, 0.445, 0.5701, 0.4257, 0.5915, 0.375, 0.5916, 0.375, 0.5722, 0.4278, 0.5714, 0.4893, 0.5706, 0.466, 0.5695, 0.4664, 0.5506, 0.4893, 0.5508, 0.466, 0.5695, 0.445, 0.5701, 0.4463, 0.5528, 0.4664, 0.5506, 0.445, 0.5701, 0.4278, 0.5714, 0.4309, 0.5559, 0.4463, 0.5528, 0.4278, 0.5714, 0.375, 0.5722, 0.375, 0.5576, 0.4309, 0.5559, 0.4893, 0.5508, 0.4664, 0.5506, 0.4666, 0.5, 0.4893, 0.5, 0.4664, 0.5506, 0.4463, 0.5528, 0.4472, 0.5, 0.4666, 0.5, 0.4463, 0.5528, 0.4309, 0.5559, 0.4326, 0.5, 0.4472, 0.5, 0.4309, 0.5559, 0.375, 0.5576, 0.375, 0.5161, 0.4326, 0.5, 0.5107, 0.6357, 0.533, 0.6357, 0.534, 0.6587, 0.5107, 0.658, 0.533, 0.6357, 0.5544, 0.6357, 0.5556, 0.6587, 0.534, 0.6587, 0.5544, 0.6357, 0.5742, 0.6357, 0.5743, 0.6585, 0.5556, 0.6587, 0.5742, 0.6357, 0.625, 0.6357, 0.625, 0.6584, 0.5743, 0.6585, 0.5107, 0.658, 0.534, 0.6587, 0.534, 0.6805, 0.5107, 0.6794, 0.534, 0.6587, 0.5556, 0.6587, 0.555, 0.6799, 0.534, 0.6805, 0.5556, 0.6587, 0.5743, 0.6585, 0.5722, 0.6786, 0.555, 0.6799, 0.5743, 0.6585, 0.625, 0.6584, 0.625, 0.6778, 0.5722, 0.6786, 0.5107, 0.6794, 0.534, 0.6805, 0.5336, 0.6994, 0.5107, 0.6992, 0.534, 0.6805, 0.555, 0.6799, 0.5537, 0.6972, 0.5336, 0.6994, 0.555, 0.6799, 0.5722, 0.6786, 0.5691, 0.6941, 0.5537, 0.6972, 0.5722, 0.6786, 0.625, 0.6778, 0.625, 0.6924, 0.5691, 0.6941, 0.5107, 0.6992, 0.5336, 0.6994, 0.5334, 0.75, 0.5107, 0.75, 0.5336, 0.6994, 0.5537, 0.6972, 0.5528, 0.75, 0.5334, 0.75, 0.5537, 0.6972, 0.5691, 0.6941, 0.5674, 0.75, 0.5528, 0.75, 0.5691, 0.6941, 0.625, 0.6924, 0.625, 0.7339, 0.5674, 0.75, 0.7393, 0.6357, 0.7393, 0.658, 0.7163, 0.659, 0.717, 0.6357, 0.7393, 0.658, 0.7393, 0.6794, 0.7163, 0.6806, 0.7163, 0.659, 0.7393, 0.6794, 0.7393, 0.6992, 0.7165, 0.6993, 0.7163, 0.6806, 0.7393, 0.6992, 0.7393, 0.75, 0.7166, 0.75, 0.7165, 0.6993, 0.717, 0.6357, 0.7163, 0.659, 0.6945, 0.659, 0.6956, 0.6357, 0.7163, 0.659, 0.7163, 0.6806, 0.6951, 0.68, 0.6945, 0.659, 0.7163, 0.6806, 0.7165, 0.6993, 0.6964, 0.6972, 0.6951, 0.68, 0.7165, 0.6993, 0.7166, 0.75, 0.6972, 0.75, 0.6964, 0.6972, 0.6956, 0.6357, 0.6945, 0.659, 0.6756, 0.6586, 0.6758, 0.6357, 0.6945, 0.659, 0.6951, 0.68, 0.6778, 0.6787, 0.6756, 0.6586, 0.6951, 0.68, 0.6964, 0.6972, 0.6809, 0.6941, 0.6778, 0.6787, 0.6964, 0.6972, 0.6972, 0.75, 0.6826, 0.75, 0.6809, 0.6941, 0.6758, 0.6357, 0.6756, 0.6586, 0.625, 0.6584, 0.625, 0.6357, 0.6756, 0.6586, 0.6778, 0.6787, 0.625, 0.6778, 0.625, 0.6584, 0.6778, 0.6787, 0.6809, 0.6941, 0.625, 0.6924, 0.625, 0.6778, 0.6809, 0.6941, 0.6826, 0.75, 0.625, 0.7339, 0.625, 0.6924, 0.5107, 0.8643, 0.5107, 0.842, 0.5337, 0.841, 0.533, 0.8643, 0.5107, 0.842, 0.5107, 0.8206, 0.5337, 0.8194, 0.5337, 0.841, 0.5107, 0.8206, 0.5107, 0.8008, 0.5335, 0.8007, 0.5337, 0.8194, 0.5107, 0.8008, 0.5107, 0.75, 0.5334, 0.75, 0.5335, 0.8007, 0.533, 0.8643, 0.5337, 0.841, 0.5555, 0.841, 0.5544, 0.8643, 0.5337, 0.841, 0.5337, 0.8194, 0.5549, 0.82, 0.5555, 0.841, 0.5337, 0.8194, 0.5335, 0.8007, 0.5536, 0.8028, 0.5549, 0.82, 0.5335, 0.8007, 0.5334, 0.75, 0.5528, 0.75, 0.5536, 0.8028, 0.5544, 0.8643, 0.5555, 0.841, 0.5744, 0.8414, 0.5742, 0.8643, 0.5555, 0.841, 0.5549, 0.82, 0.5722, 0.8213, 0.5744, 0.8414, 0.5549, 0.82, 0.5536, 0.8028, 0.5691, 0.8059, 0.5722, 0.8213, 0.5536, 0.8028, 0.5528, 0.75, 0.5674, 0.75, 0.5691, 0.8059, 0.5742, 0.8643, 0.5744, 0.8414, 0.625, 0.8416, 0.625, 0.8643, 0.5744, 0.8414, 0.5722, 0.8213, 0.625, 0.8222, 0.625, 0.8416, 0.5722, 0.8213, 0.5691, 0.8059, 0.625, 0.8076, 0.625, 0.8222, 0.5691, 0.8059, 0.5674, 0.75, 0.625, 0.7339, 0.625, 0.8076, 0.4893, 0.6357, 0.4893, 0.658, 0.4663, 0.659, 0.467, 0.6357, 0.4893, 0.658, 0.4893, 0.6794, 0.4663, 0.6806, 0.4663, 0.659, 0.4893, 0.6794, 0.4893, 0.6992, 0.4665, 0.6993, 0.4663, 0.6806, 0.4893, 0.6992, 0.4893, 0.75, 0.4666, 0.75, 0.4665, 0.6993, 0.467, 0.6357, 0.4663, 0.659, 0.4445, 0.659, 0.4456, 0.6357, 0.4663, 0.659, 0.4663, 0.6806, 0.4451, 0.68, 0.4445, 0.659, 0.4663, 0.6806, 0.4665, 0.6993, 0.4464, 0.6972, 0.4451, 0.68, 0.4665, 0.6993, 0.4666, 0.75, 0.4472, 0.75, 0.4464, 0.6972, 0.4456, 0.6357, 0.4445, 0.659, 0.4256, 0.6586, 0.4258, 0.6357, 0.4445, 0.659, 0.4451, 0.68, 0.4278, 0.6787, 0.4256, 0.6586, 0.4451, 0.68, 0.4464, 0.6972, 0.4309, 0.6941, 0.4278, 0.6787, 0.4464, 0.6972, 0.4472, 0.75, 0.4326, 0.75, 0.4309, 0.6941, 0.4258, 0.6357, 0.4256, 0.6586, 0.375, 0.6584, 0.375, 0.6357, 0.4256, 0.6586, 0.4278, 0.6787, 0.375, 0.6778, 0.375, 0.6584, 0.4278, 0.6787, 0.4309, 0.6941, 0.375, 0.6924, 0.375, 0.6778, 0.4309, 0.6941, 0.4326, 0.75, 0.3911, 0.75, 0.375, 0.6924, 0.4893, 0.8643, 0.467, 0.8643, 0.466, 0.8413, 0.4893, 0.842, 0.467, 0.8643, 0.4456, 0.8643, 0.4444, 0.8413, 0.466, 0.8413, 0.4456, 0.8643, 0.4258, 0.8643, 0.4257, 0.8415, 0.4444, 0.8413, 0.4258, 0.8643, 0.375, 0.8643, 0.375, 0.8416, 0.4257, 0.8415, 0.4893, 0.842, 0.466, 0.8413, 0.466, 0.8195, 0.4893, 0.8206, 0.466, 0.8413, 0.4444, 0.8413, 0.445, 0.8201, 0.466, 0.8195, 0.4444, 0.8413, 0.4257, 0.8415, 0.4278, 0.8214, 0.445, 0.8201, 0.4257, 0.8415, 0.375, 0.8416, 0.375, 0.8222, 0.4278, 0.8214, 0.4893, 0.8206, 0.466, 0.8195, 0.4664, 0.8006, 0.4893, 0.8008, 0.466, 0.8195, 0.445, 0.8201, 0.4463, 0.8028, 0.4664, 0.8006, 0.445, 0.8201, 0.4278, 0.8214, 0.4309, 0.8059, 0.4463, 0.8028, 0.4278, 0.8214, 0.375, 0.8222, 0.375, 0.8076, 0.4309, 0.8059, 0.4893, 0.8008, 0.4664, 0.8006, 0.4666, 0.75, 0.4893, 0.75, 0.4664, 0.8006, 0.4463, 0.8028, 0.4472, 0.75, 0.4666, 0.75, 0.4463, 0.8028, 0.4309, 0.8059, 0.4326, 0.75, 0.4472, 0.75, 0.4309, 0.8059, 0.375, 0.8076, 0.3911, 0.75, 0.4326, 0.75, 0.2607, 0.6357, 0.283, 0.6357, 0.284, 0.6587, 0.2607, 0.658, 0.283, 0.6357, 0.3044, 0.6357, 0.3056, 0.6587, 0.284, 0.6587, 0.3044, 0.6357, 0.3242, 0.6357, 0.3243, 0.6585, 0.3056, 0.6587, 0.3242, 0.6357, 0.375, 0.6357, 0.375, 0.6584, 0.3243, 0.6585, 0.2607, 0.658, 0.284, 0.6587, 0.284, 0.6805, 0.2607, 0.6794, 0.284, 0.6587, 0.3056, 0.6587, 0.305, 0.6799, 0.284, 0.6805, 0.3056, 0.6587, 0.3243, 0.6585, 0.3222, 0.6786, 0.305, 0.6799, 0.3243, 0.6585, 0.375, 0.6584, 0.375, 0.6778, 0.3222, 0.6786, 0.2607, 0.6794, 0.284, 0.6805, 0.2836, 0.6994, 0.2607, 0.6992, 0.284, 0.6805, 0.305, 0.6799, 0.3037, 0.6972, 0.2836, 0.6994, 0.305, 0.6799, 0.3222, 0.6786, 0.3191, 0.6941, 0.3037, 0.6972, 0.3222, 0.6786, 0.375, 0.6778, 0.375, 0.6924, 0.3191, 0.6941, 0.2607, 0.6992, 0.2836, 0.6994, 0.2834, 0.75, 0.2607, 0.75, 0.2836, 0.6994, 0.3037, 0.6972, 0.3028, 0.75, 0.2834, 0.75, 0.3037, 0.6972, 0.3191, 0.6941, 0.3174, 0.75, 0.3028, 0.75, 0.3191, 0.6941, 0.375, 0.6924, 0.3911, 0.75, 0.3174, 0.75, 0.5107, 0.3643, 0.5107, 0.342, 0.5337, 0.341, 0.533, 0.3643, 0.5107, 0.342, 0.5107, 0.3206, 0.5337, 0.3194, 0.5337, 0.341, 0.5107, 0.3206, 0.5107, 0.3008, 0.5335, 0.3007, 0.5337, 0.3194, 0.5107, 0.3008, 0.5107, 0.25, 0.5334, 0.25, 0.5335, 0.3007, 0.533, 0.3643, 0.5337, 0.341, 0.5555, 0.341, 0.5544, 0.3643, 0.5337, 0.341, 0.5337, 0.3194, 0.5549, 0.32, 0.5555, 0.341, 0.5337, 0.3194, 0.5335, 0.3007, 0.5536, 0.3028, 0.5549, 0.32, 0.5335, 0.3007, 0.5334, 0.25, 0.5528, 0.25, 0.5536, 0.3028, 0.5544, 0.3643, 0.5555, 0.341, 0.5744, 0.3414, 0.5742, 0.3643, 0.5555, 0.341, 0.5549, 0.32, 0.5722, 0.3213, 0.5744, 0.3414, 0.5549, 0.32, 0.5536, 0.3028, 0.5691, 0.3059, 0.5722, 0.3213, 0.5536, 0.3028, 0.5528, 0.25, 0.5674, 0.25, 0.5691, 0.3059, 0.5742, 0.3643, 0.5744, 0.3414, 0.625, 0.3416, 0.625, 0.3643, 0.5744, 0.3414, 0.5722, 0.3213, 0.625, 0.3222, 0.625, 0.3416, 0.5722, 0.3213, 0.5691, 0.3059, 0.625, 0.3076, 0.625, 0.3222, 0.5691, 0.3059, 0.5674, 0.25, 0.5767, 0.25, 0.625, 0.3076, 0.5107, 0.1357, 0.533, 0.1357, 0.534, 0.1587, 0.5107, 0.158, 0.533, 0.1357, 0.5544, 0.1357, 0.5556, 0.1587, 0.534, 0.1587, 0.5544, 0.1357, 0.5742, 0.1357, 0.5743, 0.1585, 0.5556, 0.1587, 0.5742, 0.1357, 0.625, 0.1357, 0.625, 0.1584, 0.5743, 0.1585, 0.5107, 0.158, 0.534, 0.1587, 0.534, 0.1805, 0.5107, 0.1794, 0.534, 0.1587, 0.5556, 0.1587, 0.555, 0.1799, 0.534, 0.1805, 0.5556, 0.1587, 0.5743, 0.1585, 0.5722, 0.1786, 0.555, 0.1799, 0.5743, 0.1585, 0.625, 0.1584, 0.625, 0.1778, 0.5722, 0.1786, 0.5107, 0.1794, 0.534, 0.1805, 0.5336, 0.1994, 0.5107, 0.1992, 0.534, 0.1805, 0.555, 0.1799, 0.5537, 0.1972, 0.5336, 0.1994, 0.555, 0.1799, 0.5722, 0.1786, 0.5691, 0.1941, 0.5537, 0.1972, 0.5722, 0.1786, 0.625, 0.1778, 0.625, 0.1924, 0.5691, 0.1941, 0.5107, 0.1992, 0.5336, 0.1994, 0.5334, 0.25, 0.5107, 0.25, 0.5336, 0.1994, 0.5537, 0.1972, 0.5528, 0.25, 0.5334, 0.25, 0.5537, 0.1972, 0.5691, 0.1941, 0.5674, 0.25, 0.5528, 0.25, 0.5691, 0.1941, 0.625, 0.1924, 0.625, 0.2017, 0.5674, 0.25, 0.7607, 0.6143, 0.7607, 0.592, 0.7837, 0.591, 0.783, 0.6143, 0.7607, 0.592, 0.7607, 0.5706, 0.7837, 0.5694, 0.7837, 0.591, 0.7607, 0.5706, 0.7607, 0.5508, 0.7835, 0.5507, 0.7837, 0.5694, 0.7607, 0.5508, 0.7607, 0.5, 0.7834, 0.5, 0.7835, 0.5507, 0.783, 0.6143, 0.7837, 0.591, 0.8055, 0.591, 0.8044, 0.6143, 0.7837, 0.591, 0.7837, 0.5694, 0.8049, 0.57, 0.8055, 0.591, 0.7837, 0.5694, 0.7835, 0.5507, 0.8036, 0.5528, 0.8049, 0.57, 0.7835, 0.5507, 0.7834, 0.5, 0.8028, 0.5, 0.8036, 0.5528, 0.8044, 0.6143, 0.8055, 0.591, 0.8244, 0.5914, 0.8242, 0.6143, 0.8055, 0.591, 0.8049, 0.57, 0.8222, 0.5713, 0.8244, 0.5914, 0.8049, 0.57, 0.8036, 0.5528, 0.8191, 0.5559, 0.8222, 0.5713, 0.8036, 0.5528, 0.8028, 0.5, 0.8174, 0.5, 0.8191, 0.5559, 0.8242, 0.6143, 0.8244, 0.5914, 0.875, 0.5916, 0.875, 0.6143, 0.8244, 0.5914, 0.8222, 0.5713, 0.875, 0.5722, 0.875, 0.5916, 0.8222, 0.5713, 0.8191, 0.5559, 0.875, 0.5576, 0.875, 0.5722, 0.8191, 0.5559, 0.8174, 0.5, 0.8267, 0.5, 0.875, 0.5576, 0.4893, 0.1357, 0.4893, 0.158, 0.4663, 0.159, 0.467, 0.1357, 0.4893, 0.158, 0.4893, 0.1794, 0.4663, 0.1806, 0.4663, 0.159, 0.4893, 0.1794, 0.4893, 0.1992, 0.4665, 0.1993, 0.4663, 0.1806, 0.4893, 0.1992, 0.4893, 0.25, 0.4666, 0.25, 0.4665, 0.1993, 0.467, 0.1357, 0.4663, 0.159, 0.4445, 0.159, 0.4456, 0.1357, 0.4663, 0.159, 0.4663, 0.1806, 0.4451, 0.18, 0.4445, 0.159, 0.4663, 0.1806, 0.4665, 0.1993, 0.4464, 0.1972, 0.4451, 0.18, 0.4665, 0.1993, 0.4666, 0.25, 0.4472, 0.25, 0.4464, 0.1972, 0.4456, 0.1357, 0.4445, 0.159, 0.4256, 0.1586, 0.4258, 0.1357, 0.4445, 0.159, 0.4451, 0.18, 0.4278, 0.1787, 0.4256, 0.1586, 0.4451, 0.18, 0.4464, 0.1972, 0.4309, 0.1941, 0.4278, 0.1787, 0.4464, 0.1972, 0.4472, 0.25, 0.4326, 0.25, 0.4309, 0.1941, 0.4258, 0.1357, 0.4256, 0.1586, 0.375, 0.1584, 0.375, 0.1357, 0.4256, 0.1586, 0.4278, 0.1787, 0.375, 0.1778, 0.375, 0.1584, 0.4278, 0.1787, 0.4309, 0.1941, 0.375, 0.1924, 0.375, 0.1778, 0.4309, 0.1941, 0.4326, 0.25, 0.4233, 0.25, 0.375, 0.1924, 0.4893, 0.3643, 0.467, 0.3643, 0.466, 0.3413, 0.4893, 0.342, 0.467, 0.3643, 0.4456, 0.3643, 0.4444, 0.3413, 0.466, 0.3413, 0.4456, 0.3643, 0.4258, 0.3643, 0.4257, 0.3415, 0.4444, 0.3413, 0.4258, 0.3643, 0.375, 0.3643, 0.375, 0.3416, 0.4257, 0.3415, 0.4893, 0.342, 0.466, 0.3413, 0.466, 0.3195, 0.4893, 0.3206, 0.466, 0.3413, 0.4444, 0.3413, 0.445, 0.3201, 0.466, 0.3195, 0.4444, 0.3413, 0.4257, 0.3415, 0.4278, 0.3214, 0.445, 0.3201, 0.4257, 0.3415, 0.375, 0.3416, 0.375, 0.3222, 0.4278, 0.3214, 0.4893, 0.3206, 0.466, 0.3195, 0.4664, 0.3006, 0.4893, 0.3008, 0.466, 0.3195, 0.445, 0.3201, 0.4463, 0.3028, 0.4664, 0.3006, 0.445, 0.3201, 0.4278, 0.3214, 0.4309, 0.3059, 0.4463, 0.3028, 0.4278, 0.3214, 0.375, 0.3222, 0.375, 0.3076, 0.4309, 0.3059, 0.4893, 0.3008, 0.4664, 0.3006, 0.4666, 0.25, 0.4893, 0.25, 0.4664, 0.3006, 0.4463, 0.3028, 0.4472, 0.25, 0.4666, 0.25, 0.4463, 0.3028, 0.4309, 0.3059, 0.4326, 0.25, 0.4472, 0.25, 0.4309, 0.3059, 0.375, 0.3076, 0.375, 0.2983, 0.4326, 0.25, 0.2393, 0.6143, 0.217, 0.6143, 0.216, 0.5913, 0.2393, 0.592, 0.217, 0.6143, 0.1956, 0.6143, 0.1944, 0.5913, 0.216, 0.5913, 0.1956, 0.6143, 0.1758, 0.6143, 0.1757, 0.5915, 0.1944, 0.5913, 0.1758, 0.6143, 0.125, 0.6143, 0.125, 0.5916, 0.1757, 0.5915, 0.2393, 0.592, 0.216, 0.5913, 0.216, 0.5695, 0.2393, 0.5706, 0.216, 0.5913, 0.1944, 0.5913, 0.195, 0.5701, 0.216, 0.5695, 0.1944, 0.5913, 0.1757, 0.5915, 0.1778, 0.5714, 0.195, 0.5701, 0.1757, 0.5915, 0.125, 0.5916, 0.125, 0.5722, 0.1778, 0.5714, 0.2393, 0.5706, 0.216, 0.5695, 0.2164, 0.5506, 0.2393, 0.5508, 0.216, 0.5695, 0.195, 0.5701, 0.1963, 0.5528, 0.2164, 0.5506, 0.195, 0.5701, 0.1778, 0.5714, 0.1809, 0.5559, 0.1963, 0.5528, 0.1778, 0.5714, 0.125, 0.5722, 0.125, 0.5576, 0.1809, 0.5559, 0.2393, 0.5508, 0.2164, 0.5506, 0.2166, 0.5, 0.2393, 0.5, 0.2164, 0.5506, 0.1963, 0.5528, 0.1972, 0.5, 0.2166, 0.5, 0.1963, 0.5528, 0.1809, 0.5559, 0.1826, 0.5, 0.1972, 0.5, 0.1809, 0.5559, 0.125, 0.5576, 0.125, 0.5483, 0.1826, 0.5, 0.5107, 0.1143, 0.5107, 0.09201, 0.5337, 0.09104, 0.533, 0.1143, 0.5107, 0.09201, 0.5107, 0.07057, 0.5337, 0.06942, 0.5337, 0.09104, 0.5107, 0.07057, 0.5107, 0.05081, 0.5335, 0.05073, 0.5337, 0.06942, 0.5107, 0.05081, 0.5107, 0.0, 0.5334, 0.0, 0.5335, 0.05073, 0.533, 0.1143, 0.5337, 0.09104, 0.5555, 0.09104, 0.5544, 0.1143, 0.5337, 0.09104, 0.5337, 0.06942, 0.5549, 0.06996, 0.5555, 0.09104, 0.5337, 0.06942, 0.5335, 0.05073, 0.5536, 0.05282, 0.5549, 0.06996, 0.5335, 0.05073, 0.5334, 0.0, 0.5528, 0.0, 0.5536, 0.05282, 0.5544, 0.1143, 0.5555, 0.09104, 0.5744, 0.09136, 0.5742, 0.1143, 0.5555, 0.09104, 0.5549, 0.06996, 0.5722, 0.07134, 0.5744, 0.09136, 0.5549, 0.06996, 0.5536, 0.05282, 0.5691, 0.05591, 0.5722, 0.07134, 0.5536, 0.05282, 0.5528, 0.0, 0.5674, 0.0, 0.5691, 0.05591, 0.5742, 0.1143, 0.5744, 0.09136, 0.625, 0.09161, 0.625, 0.1143, 0.5744, 0.09136, 0.5722, 0.07134, 0.625, 0.07217, 0.625, 0.09161, 0.5722, 0.07134, 0.5691, 0.05591, 0.625, 0.05757, 0.625, 0.07217, 0.5691, 0.05591, 0.5674, 0.0, 0.5767, 0.0, 0.625, 0.05757, 0.5107, 0.8857, 0.533, 0.8857, 0.534, 0.9087, 0.5107, 0.908, 0.533, 0.8857, 0.5544, 0.8857, 0.5556, 0.9087, 0.534, 0.9087, 0.5544, 0.8857, 0.5742, 0.8857, 0.5743, 0.9085, 0.5556, 0.9087, 0.5742, 0.8857, 0.625, 0.8857, 0.625, 0.9084, 0.5743, 0.9085, 0.5107, 0.908, 0.534, 0.9087, 0.534, 0.9305, 0.5107, 0.9294, 0.534, 0.9087, 0.5556, 0.9087, 0.555, 0.9299, 0.534, 0.9305, 0.5556, 0.9087, 0.5743, 0.9085, 0.5722, 0.9286, 0.555, 0.9299, 0.5743, 0.9085, 0.625, 0.9084, 0.625, 0.9278, 0.5722, 0.9286, 0.5107, 0.9294, 0.534, 0.9305, 0.5336, 0.9494, 0.5107, 0.9492, 0.534, 0.9305, 0.555, 0.9299, 0.5537, 0.9472, 0.5336, 0.9494, 0.555, 0.9299, 0.5722, 0.9286, 0.5691, 0.9441, 0.5537, 0.9472, 0.5722, 0.9286, 0.625, 0.9278, 0.625, 0.9424, 0.5691, 0.9441, 0.5107, 0.9492, 0.5336, 0.9494, 0.5334, 1.0, 0.5107, 1.0, 0.5336, 0.9494, 0.5537, 0.9472, 0.5528, 1.0, 0.5334, 1.0, 0.5537, 0.9472, 0.5691, 0.9441, 0.5674, 1.0, 0.5528, 1.0, 0.5691, 0.9441, 0.625, 0.9424, 0.625, 0.9517, 0.5674, 1.0, 0.7607, 0.6357, 0.783, 0.6357, 0.784, 0.6587, 0.7607, 0.658, 0.783, 0.6357, 0.8044, 0.6357, 0.8056, 0.6587, 0.784, 0.6587, 0.8044, 0.6357, 0.8242, 0.6357, 0.8243, 0.6585, 0.8056, 0.6587, 0.8242, 0.6357, 0.875, 0.6357, 0.875, 0.6584, 0.8243, 0.6585, 0.7607, 0.658, 0.784, 0.6587, 0.784, 0.6805, 0.7607, 0.6794, 0.784, 0.6587, 0.8056, 0.6587, 0.805, 0.6799, 0.784, 0.6805, 0.8056, 0.6587, 0.8243, 0.6585, 0.8222, 0.6786, 0.805, 0.6799, 0.8243, 0.6585, 0.875, 0.6584, 0.875, 0.6778, 0.8222, 0.6786, 0.7607, 0.6794, 0.784, 0.6805, 0.7836, 0.6994, 0.7607, 0.6992, 0.784, 0.6805, 0.805, 0.6799, 0.8037, 0.6972, 0.7836, 0.6994, 0.805, 0.6799, 0.8222, 0.6786, 0.8191, 0.6941, 0.8037, 0.6972, 0.8222, 0.6786, 0.875, 0.6778, 0.875, 0.6924, 0.8191, 0.6941, 0.7607, 0.6992, 0.7836, 0.6994, 0.7834, 0.75, 0.7607, 0.75, 0.7836, 0.6994, 0.8037, 0.6972, 0.8028, 0.75, 0.7834, 0.75, 0.8037, 0.6972, 0.8191, 0.6941, 0.8174, 0.75, 0.8028, 0.75, 0.8191, 0.6941, 0.875, 0.6924, 0.875, 0.7017, 0.8174, 0.75, 0.2393, 0.6357, 0.2393, 0.658, 0.2163, 0.659, 0.217, 0.6357, 0.2393, 0.658, 0.2393, 0.6794, 0.2163, 0.6806, 0.2163, 0.659, 0.2393, 0.6794, 0.2393, 0.6992, 0.2165, 0.6993, 0.2163, 0.6806, 0.2393, 0.6992, 0.2393, 0.75, 0.2166, 0.75, 0.2165, 0.6993, 0.217, 0.6357, 0.2163, 0.659, 0.1945, 0.659, 0.1956, 0.6357, 0.2163, 0.659, 0.2163, 0.6806, 0.1951, 0.68, 0.1945, 0.659, 0.2163, 0.6806, 0.2165, 0.6993, 0.1964, 0.6972, 0.1951, 0.68, 0.2165, 0.6993, 0.2166, 0.75, 0.1972, 0.75, 0.1964, 0.6972, 0.1956, 0.6357, 0.1945, 0.659, 0.1756, 0.6586, 0.1758, 0.6357, 0.1945, 0.659, 0.1951, 0.68, 0.1778, 0.6787, 0.1756, 0.6586, 0.1951, 0.68, 0.1964, 0.6972, 0.1809, 0.6941, 0.1778, 0.6787, 0.1964, 0.6972, 0.1972, 0.75, 0.1826, 0.75, 0.1809, 0.6941, 0.1758, 0.6357, 0.1756, 0.6586, 0.125, 0.6584, 0.125, 0.6357, 0.1756, 0.6586, 0.1778, 0.6787, 0.125, 0.6778, 0.125, 0.6584, 0.1778, 0.6787, 0.1809, 0.6941, 0.125, 0.6924, 0.125, 0.6778, 0.1809, 0.6941, 0.1826, 0.75, 0.1733, 0.75, 0.125, 0.6924, 0.4893, 0.8857, 0.4893, 0.908, 0.4663, 0.909, 0.467, 0.8857, 0.4893, 0.908, 0.4893, 0.9294, 0.4663, 0.9306, 0.4663, 0.909, 0.4893, 0.9294, 0.4893, 0.9492, 0.4665, 0.9493, 0.4663, 0.9306, 0.4893, 0.9492, 0.4893, 1.0, 0.4666, 1.0, 0.4665, 0.9493, 0.467, 0.8857, 0.4663, 0.909, 0.4445, 0.909, 0.4456, 0.8857, 0.4663, 0.909, 0.4663, 0.9306, 0.4451, 0.93, 0.4445, 0.909, 0.4663, 0.9306, 0.4665, 0.9493, 0.4464, 0.9472, 0.4451, 0.93, 0.4665, 0.9493, 0.4666, 1.0, 0.4472, 1.0, 0.4464, 0.9472, 0.4456, 0.8857, 0.4445, 0.909, 0.4256, 0.9086, 0.4258, 0.8857, 0.4445, 0.909, 0.4451, 0.93, 0.4278, 0.9287, 0.4256, 0.9086, 0.4451, 0.93, 0.4464, 0.9472, 0.4309, 0.9441, 0.4278, 0.9287, 0.4464, 0.9472, 0.4472, 1.0, 0.4326, 1.0, 0.4309, 0.9441, 0.4258, 0.8857, 0.4256, 0.9086, 0.375, 0.9084, 0.375, 0.8857, 0.4256, 0.9086, 0.4278, 0.9287, 0.375, 0.9278, 0.375, 0.9084, 0.4278, 0.9287, 0.4309, 0.9441, 0.375, 0.9424, 0.375, 0.9278, 0.4309, 0.9441, 0.4326, 1.0, 0.4233, 1.0, 0.375, 0.9424, 0.4893, 0.1143, 0.467, 0.1143, 0.466, 0.09133, 0.4893, 0.09201, 0.467, 0.1143, 0.4456, 0.1143, 0.4444, 0.0913, 0.466, 0.09133, 0.4456, 0.1143, 0.4258, 0.1143, 0.4257, 0.0915, 0.4444, 0.0913, 0.4258, 0.1143, 0.375, 0.1143, 0.375, 0.09161, 0.4257, 0.0915, 0.4893, 0.09201, 0.466, 0.09133, 0.466, 0.06949, 0.4893, 0.07057, 0.466, 0.09133, 0.4444, 0.0913, 0.445, 0.07006, 0.466, 0.06949, 0.4444, 0.0913, 0.4257, 0.0915, 0.4278, 0.0714, 0.445, 0.07006, 0.4257, 0.0915, 0.375, 0.09161, 0.375, 0.07217, 0.4278, 0.0714, 0.4893, 0.07057, 0.466, 0.06949, 0.4664, 0.05062, 0.4893, 0.05081, 0.466, 0.06949, 0.445, 0.07006, 0.4463, 0.0528, 0.4664, 0.05062, 0.445, 0.07006, 0.4278, 0.0714, 0.4309, 0.05591, 0.4463, 0.0528, 0.4278, 0.0714, 0.375, 0.07217, 0.375, 0.05757, 0.4309, 0.05591, 0.4893, 0.05081, 0.4664, 0.05062, 0.4666, 0.0, 0.4893, 0.0, 0.4664, 0.05062, 0.4463, 0.0528, 0.4472, 0.0, 0.4666, 0.0, 0.4463, 0.0528, 0.4309, 0.05591, 0.4326, 0.0, 0.4472, 0.0, 0.4309, 0.05591, 0.375, 0.05757, 0.375, 0.04832, 0.4326, 0.0, 0.2393, 0.6143, 0.2393, 0.6357, 0.217, 0.6357, 0.217, 0.6143, 0.217, 0.6143, 0.217, 0.6357, 0.1956, 0.6357, 0.1956, 0.6143, 0.1956, 0.6143, 0.1956, 0.6357, 0.1758, 0.6357, 0.1758, 0.6143, 0.1758, 0.6143, 0.1758, 0.6357, 0.125, 0.6357, 0.125, 0.6143, 0.375, 0.1357, 0.375, 0.1143, 0.4258, 0.1143, 0.4258, 0.1357, 0.4258, 0.1357, 0.4258, 0.1143, 0.4456, 0.1143, 0.4456, 0.1357, 0.4456, 0.1357, 0.4456, 0.1143, 0.467, 0.1143, 0.467, 0.1357, 0.467, 0.1357, 0.467, 0.1143, 0.4893, 0.1143, 0.4893, 0.1357, 0.2607, 0.6143, 0.2393, 0.6143, 0.2393, 0.592, 0.2607, 0.592, 0.2607, 0.592, 0.2393, 0.592, 0.2393, 0.5706, 0.2607, 0.5706, 0.2607, 0.5706, 0.2393, 0.5706, 0.2393, 0.5508, 0.2607, 0.5508, 0.2607, 0.5508, 0.2393, 0.5508, 0.2393, 0.5, 0.2607, 0.5, 0.375, 0.3857, 0.375, 0.3643, 0.4258, 0.3643, 0.4258, 0.3857, 0.4258, 0.3857, 0.4258, 0.3643, 0.4456, 0.3643, 0.4456, 0.3857, 0.4456, 0.3857, 0.4456, 0.3643, 0.467, 0.3643, 0.467, 0.3857, 0.467, 0.3857, 0.467, 0.3643, 0.4893, 0.3643, 0.4893, 0.3857, 0.5107, 0.6143, 0.4893, 0.6143, 0.4893, 0.592, 0.5107, 0.592, 0.5107, 0.592, 0.4893, 0.592, 0.4893, 0.5706, 0.5107, 0.5706, 0.5107, 0.5706, 0.4893, 0.5706, 0.4893, 0.5508, 0.5107, 0.5508, 0.5107, 0.5508, 0.4893, 0.5508, 0.4893, 0.5, 0.5107, 0.5, 0.5107, 0.5, 0.4893, 0.5, 0.4893, 0.4492, 0.5107, 0.4492, 0.5107, 0.4492, 0.4893, 0.4492, 0.4893, 0.4294, 0.5107, 0.4294, 0.5107, 0.4294, 0.4893, 0.4294, 0.4893, 0.408, 0.5107, 0.408, 0.5107, 0.408, 0.4893, 0.408, 0.4893, 0.3857, 0.5107, 0.3857, 0.4893, 0.8857, 0.5107, 0.8857, 0.5107, 0.908, 0.4893, 0.908, 0.4893, 0.908, 0.5107, 0.908, 0.5107, 0.9294, 0.4893, 0.9294, 0.4893, 0.9294, 0.5107, 0.9294, 0.5107, 0.9492, 0.4893, 0.9492, 0.4893, 0.9492, 0.5107, 0.9492, 0.5107, 1.0, 0.4893, 1.0, 0.4893, 0.0, 0.5107, 0.0, 0.5107, 0.05081, 0.4893, 0.05081, 0.4893, 0.05081, 0.5107, 0.05081, 0.5107, 0.07057, 0.4893, 0.07057, 0.4893, 0.07057, 0.5107, 0.07057, 0.5107, 0.09201, 0.4893, 0.09201, 0.4893, 0.09201, 0.5107, 0.09201, 0.5107, 0.1143, 0.4893, 0.1143, 0.5107, 0.8643, 0.4893, 0.8643, 0.4893, 0.842, 0.5107, 0.842, 0.5107, 0.842, 0.4893, 0.842, 0.4893, 0.8206, 0.5107, 0.8206, 0.5107, 0.8206, 0.4893, 0.8206, 0.4893, 0.8008, 0.5107, 0.8008, 0.5107, 0.8008, 0.4893, 0.8008, 0.4893, 0.75, 0.5107, 0.75, 0.5107, 0.75, 0.4893, 0.75, 0.4893, 0.6992, 0.5107, 0.6992, 0.5107, 0.6992, 0.4893, 0.6992, 0.4893, 0.6794, 0.5107, 0.6794, 0.5107, 0.6794, 0.4893, 0.6794, 0.4893, 0.658, 0.5107, 0.658, 0.5107, 0.658, 0.4893, 0.658, 0.4893, 0.6357, 0.5107, 0.6357, 0.5107, 0.3643, 0.4893, 0.3643, 0.4893, 0.342, 0.5107, 0.342, 0.5107, 0.342, 0.4893, 0.342, 0.4893, 0.3206, 0.5107, 0.3206, 0.5107, 0.3206, 0.4893, 0.3206, 0.4893, 0.3008, 0.5107, 0.3008, 0.5107, 0.3008, 0.4893, 0.3008, 0.4893, 0.25, 0.5107, 0.25, 0.5107, 0.25, 0.4893, 0.25, 0.4893, 0.1992, 0.5107, 0.1992, 0.5107, 0.1992, 0.4893, 0.1992, 0.4893, 0.1794, 0.5107, 0.1794, 0.5107, 0.1794, 0.4893, 0.1794, 0.4893, 0.158, 0.5107, 0.158, 0.5107, 0.158, 0.4893, 0.158, 0.4893, 0.1357, 0.5107, 0.1357, 0.7393, 0.6357, 0.7607, 0.6357, 0.7607, 0.658, 0.7393, 0.658, 0.7393, 0.658, 0.7607, 0.658, 0.7607, 0.6794, 0.7393, 0.6794, 0.7393, 0.6794, 0.7607, 0.6794, 0.7607, 0.6992, 0.7393, 0.6992, 0.7393, 0.6992, 0.7607, 0.6992, 0.7607, 0.75, 0.7393, 0.75, 0.625, 0.8643, 0.625, 0.8857, 0.5742, 0.8857, 0.5742, 0.8643, 0.5742, 0.8643, 0.5742, 0.8857, 0.5544, 0.8857, 0.5544, 0.8643, 0.5544, 0.8643, 0.5544, 0.8857, 0.533, 0.8857, 0.533, 0.8643, 0.533, 0.8643, 0.533, 0.8857, 0.5107, 0.8857, 0.5107, 0.8643, 0.7393, 0.6143, 0.7393, 0.6357, 0.717, 0.6357, 0.717, 0.6143, 0.717, 0.6143, 0.717, 0.6357, 0.6956, 0.6357, 0.6956, 0.6143, 0.6956, 0.6143, 0.6956, 0.6357, 0.6758, 0.6357, 0.6758, 0.6143, 0.6758, 0.6143, 0.6758, 0.6357, 0.625, 0.6357, 0.625, 0.6143, 0.625, 0.6143, 0.625, 0.6357, 0.5742, 0.6357, 0.5742, 0.6143, 0.5742, 0.6143, 0.5742, 0.6357, 0.5544, 0.6357, 0.5544, 0.6143, 0.5544, 0.6143, 0.5544, 0.6357, 0.533, 0.6357, 0.533, 0.6143, 0.533, 0.6143, 0.533, 0.6357, 0.5107, 0.6357, 0.5107, 0.6143, 0.2393, 0.6357, 0.2607, 0.6357, 0.2607, 0.658, 0.2393, 0.658, 0.2393, 0.658, 0.2607, 0.658, 0.2607, 0.6794, 0.2393, 0.6794, 0.2393, 0.6794, 0.2607, 0.6794, 0.2607, 0.6992, 0.2393, 0.6992, 0.2393, 0.6992, 0.2607, 0.6992, 0.2607, 0.75, 0.2393, 0.75, 0.375, 0.8857, 0.375, 0.8643, 0.4258, 0.8643, 0.4258, 0.8857, 0.4258, 0.8857, 0.4258, 0.8643, 0.4456, 0.8643, 0.4456, 0.8857, 0.4456, 0.8857, 0.4456, 0.8643, 0.467, 0.8643, 0.467, 0.8857, 0.467, 0.8857, 0.467, 0.8643, 0.4893, 0.8643, 0.4893, 0.8857, 0.7607, 0.6357, 0.7607, 0.6143, 0.783, 0.6143, 0.783, 0.6357, 0.783, 0.6357, 0.783, 0.6143, 0.8044, 0.6143, 0.8044, 0.6357, 0.8044, 0.6357, 0.8044, 0.6143, 0.8242, 0.6143, 0.8242, 0.6357, 0.8242, 0.6357, 0.8242, 0.6143, 0.875, 0.6143, 0.875, 0.6357, 0.625, 0.1143, 0.625, 0.1357, 0.5742, 0.1357, 0.5742, 0.1143, 0.5742, 0.1143, 0.5742, 0.1357, 0.5544, 0.1357, 0.5544, 0.1143, 0.5544, 0.1143, 0.5544, 0.1357, 0.533, 0.1357, 0.533, 0.1143, 0.533, 0.1143, 0.533, 0.1357, 0.5107, 0.1357, 0.5107, 0.1143, 0.7607, 0.6143, 0.7393, 0.6143, 0.7393, 0.592, 0.7607, 0.592, 0.7607, 0.592, 0.7393, 0.592, 0.7393, 0.5706, 0.7607, 0.5706, 0.7607, 0.5706, 0.7393, 0.5706, 0.7393, 0.5508, 0.7607, 0.5508, 0.7607, 0.5508, 0.7393, 0.5508, 0.7393, 0.5, 0.7607, 0.5, 0.625, 0.3643, 0.625, 0.3857, 0.5742, 0.3857, 0.5742, 0.3643, 0.5742, 0.3643, 0.5742, 0.3857, 0.5544, 0.3857, 0.5544, 0.3643, 0.5544, 0.3643, 0.5544, 0.3857, 0.533, 0.3857, 0.533, 0.3643, 0.533, 0.3643, 0.533, 0.3857, 0.5107, 0.3857, 0.5107, 0.3643, 0.2607, 0.6357, 0.2607, 0.6143, 0.283, 0.6143, 0.283, 0.6357, 0.283, 0.6357, 0.283, 0.6143, 0.3044, 0.6143, 0.3044, 0.6357, 0.3044, 0.6357, 0.3044, 0.6143, 0.3242, 0.6143, 0.3242, 0.6357, 0.3242, 0.6357, 0.3242, 0.6143, 0.375, 0.6143, 0.375, 0.6357, 0.375, 0.6357, 0.375, 0.6143, 0.4258, 0.6143, 0.4258, 0.6357, 0.4258, 0.6357, 0.4258, 0.6143, 0.4456, 0.6143, 0.4456, 0.6357, 0.4456, 0.6357, 0.4456, 0.6143, 0.467, 0.6143, 0.467, 0.6357, 0.467, 0.6357, 0.467, 0.6143, 0.4893, 0.6143, 0.4893, 0.6357, 0.4893, 0.3643, 0.5107, 0.3643, 0.5107, 0.3857, 0.4893, 0.3857])
me_cube.materials.append(mat_material)
me_cube.use_remesh_preserve_volume = False
me_cube.use_remesh_preserve_attributes = False
me_cube.use_mirror_x = True
me_cube.use_mirror_vertex_groups = False
me_cube.update()

# ---- objects
ob_cube = bpy.data.objects.new('Cube', me_cube)

# ---- transforms, parenting, visibility, modifiers, constraints
ob_cube.location = (0.0, 0.0, 0.0)
ob_cube.scale = (1.0, 1.0, 0.8176)
ob_cube.lock_rotations_4d = False
ob_cube.empty_display_type = 'ARROWS'
ob_cube.hide_select = True
ob_cube.lineart.crease_threshold = 0.0
ob_cube.use_mesh_mirror_x = True
_m = ob_cube.modifiers.new('Multires', 'MULTIRES')
_m.uv_smooth = 'PRESERVE_CORNERS'
_m.levels = 3
_m.sculpt_levels = 3
_m.render_levels = 3

# ---- collection membership
col_collection.objects.link(ob_cube)

# ---- scene / render settings (as saved in the file)
scene.frame_start = 1; scene.frame_end = 250; scene.frame_set(1)
scene.render.engine = 'BLENDER_EEVEE_NEXT'
scene.cycles.use_denoising = False
scene.cycles.samples = 128
scene.cycles.sampling_pattern = 'TABULATED_SOBOL'
scene.cycles.use_adaptive_sampling = False
scene.cycles.use_light_tree = False
scene.view_settings.view_transform = 'Filmic'
bpy.context.view_layer.update()

# ---- added for rendering (the .blend has no active camera and no usable light): camera, sun
cam_auto = bpy.data.cameras.new('AutoCamera')
cam_auto.lens = 50.0
cam_auto.sensor_width = 36.0
cam_auto.clip_end = 1000.0
ob_auto_camera = bpy.data.objects.new('AutoCamera', cam_auto)
scene.collection.objects.link(ob_auto_camera)
ob_auto_camera.location = (3.18459, -3.88935, 2.36494)
ob_auto_camera.rotation_euler = (1.09748, -7.21219e-08, 0.694738)
scene.camera = ob_auto_camera
light_auto_sun = bpy.data.lights.new('AutoSun', 'SUN')
light_auto_sun.energy = 3.0
light_auto_sun.angle = 0.0523599
ob_auto_sun = bpy.data.objects.new('AutoSun', light_auto_sun)
scene.collection.objects.link(ob_auto_sun)
ob_auto_sun.rotation_euler = (0.872665, 0.174533, 0.523599)
bpy.context.view_layer.update()
